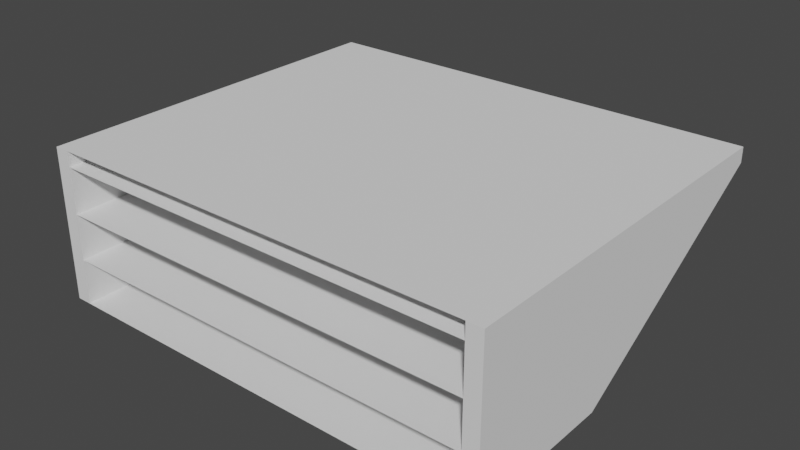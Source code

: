 # Source: comics_counter.blend  (saved by Blender 3.4.6; exported with 4.5.12 LTS)
import bpy
from mathutils import Matrix  # noqa: F401  (used for matrix-valued properties, if any)

bpy.ops.wm.read_factory_settings(use_empty=True)
scene = bpy.context.scene
scene.name = 'Scene'

# ---- collections
col_collection = bpy.data.collections.new('Collection'); scene.collection.children.link(col_collection)

# ---- world
world_world = bpy.data.worlds.new('World'); scene.world = world_world
world_world.use_nodes = True; world_world.node_tree.nodes.clear()
_N = world_world.node_tree.nodes; _L = world_world.node_tree.links
n0 = _N.new('ShaderNodeOutputWorld'); n0.name = 'World Output'; n0.location = (300, 300)
n1 = _N.new('ShaderNodeBackground'); n1.name = 'Background'; n1.location = (10, 300)
n1.inputs[0].default_value = (0.05088, 0.05088, 0.05088, 1.0)
_L.new(n1.outputs[0], n0.inputs[0])
n0.is_active_output = True
world_world.color = (0.05088, 0.05088, 0.05088)
world_world.use_sun_shadow = False
world_world.sun_shadow_jitter_overblur = 0.0

# ---- meshes
me_cube = bpy.data.meshes.new('Cube')
me_cube.from_pydata([(-1.5, 0.0, 0.0), (-1.5, 1.0, 0.0), (-1.5, 0.0, -1.0), (-1.5, 1.0, -1.0), (-1.4, 0.0, 0.0), (-1.4, 1.0, 0.0), (-1.4, 0.0, -1.0), (-1.4, 1.0, -1.0), (-1.5, 2.5, -2.384e-07), (-1.5, 2.5, -0.1), (-1.4, 2.5, -2.384e-07), (-1.4, 2.5, -0.1), (1.4, 0.0, 0.0), (1.4, 1.0, 0.0), (1.4, 0.0, -1.0), (1.4, 1.0, -1.0), (1.5, 0.0, 0.0), (1.5, 1.0, 0.0), (1.5, 0.0, -1.0), (1.5, 1.0, -1.0), (1.4, 2.5, -2.384e-07), (1.4, 2.5, -0.1), (1.5, 2.5, -2.384e-07), (1.5, 2.5, -0.1), (-1.4, -5.96e-08, -0.7), (-1.4, 1.5, -0.7), (1.4, -5.96e-08, -0.7), (1.4, 1.5, -0.7), (-1.4, -2.98e-08, -0.4), (-1.4, 2.0, -0.4), (1.4, -2.98e-08, -0.4), (1.4, 2.0, -0.4), (-1.4, -7.451e-09, -0.1), (-1.4, 2.5, -0.1), (1.4, -7.451e-09, -0.1), (1.4, 2.5, -0.1), (-1.4, 1.0, -0.95), (1.4, 1.0, -0.95), (-1.4, 1.5, -0.65), (1.4, 1.5, -0.65), (-1.4, 2.0, -0.35), (1.4, 2.0, -0.35)], [], [(0, 1, 3, 2), (2, 3, 7, 6), (6, 7, 5, 4), (4, 5, 1, 0), (2, 6, 4, 0), (3, 1, 8, 9), (11, 9, 8, 10), (1, 5, 10, 8), (7, 3, 9, 11), (5, 7, 11, 10), (12, 13, 15, 14), (14, 15, 19, 18), (18, 19, 17, 16), (16, 17, 13, 12), (14, 18, 16, 12), (15, 13, 20, 21), (23, 21, 20, 22), (13, 17, 22, 20), (19, 15, 21, 23), (17, 19, 23, 22), (10, 4, 12, 20), (7, 15, 14, 6), (25, 27, 26, 24), (29, 31, 30, 28), (21, 11, 10, 20), (33, 35, 34, 32), (7, 36, 37, 15), (29, 40, 41, 31), (25, 38, 39, 27)])
_uv = me_cube.uv_layers.new(name='UVMap')
_uv.uv.foreach_set('vector', [0.375, 0.0, 0.625, 0.0, 0.625, 0.25, 0.375, 0.25, 0.375, 0.25, 0.625, 0.25, 0.625, 0.5, 0.375, 0.5, 0.375, 0.5, 0.625, 0.5, 0.625, 0.75, 0.375, 0.75, 0.375, 0.75, 0.625, 0.75, 0.625, 1.0, 0.375, 1.0, 0.125, 0.5, 0.375, 0.5, 0.375, 0.75, 0.125, 0.75, 0.625, 0.25, 0.625, 0.0, 0.625, 0.0, 0.625, 0.25, 0.625, 0.5, 0.875, 0.5, 0.875, 0.75, 0.625, 0.75, 0.625, 1.0, 0.625, 0.75, 0.625, 0.75, 0.625, 1.0, 0.625, 0.5, 0.625, 0.25, 0.625, 0.25, 0.625, 0.5, 0.625, 0.75, 0.625, 0.5, 0.625, 0.5, 0.625, 0.75, 0.375, 0.0, 0.625, 0.0, 0.625, 0.25, 0.375, 0.25, 0.375, 0.25, 0.625, 0.25, 0.625, 0.5, 0.375, 0.5, 0.375, 0.5, 0.625, 0.5, 0.625, 0.75, 0.375, 0.75, 0.375, 0.75, 0.625, 0.75, 0.625, 1.0, 0.375, 1.0, 0.125, 0.5, 0.375, 0.5, 0.375, 0.75, 0.125, 0.75, 0.625, 0.25, 0.625, 0.0, 0.625, 0.0, 0.625, 0.25, 0.625, 0.5, 0.875, 0.5, 0.875, 0.75, 0.625, 0.75, 0.625, 1.0, 0.625, 0.75, 0.625, 0.75, 0.625, 1.0, 0.625, 0.5, 0.625, 0.25, 0.625, 0.25, 0.625, 0.5, 0.625, 0.75, 0.625, 0.5, 0.625, 0.5, 0.625, 0.75, 0.0, 0.0, 0.0, 0.0, 0.0, 0.0, 0.0, 0.0, 0.625, 0.5, 0.625, 0.25, 0.375, 0.25, 0.375, 0.5, 0.625, 0.5, 0.625, 0.25, 0.375, 0.25, 0.375, 0.5, 0.625, 0.5, 0.625, 0.25, 0.375, 0.25, 0.375, 0.5, 0.0, 0.0, 0.0, 0.0, 0.0, 0.0, 0.0, 0.0, 0.625, 0.5, 0.625, 0.25, 0.375, 0.25, 0.375, 0.5, 0.625, 0.5, 0.625, 0.5, 0.625, 0.25, 0.625, 0.25, 0.625, 0.5, 0.625, 0.5, 0.625, 0.25, 0.625, 0.25, 0.625, 0.5, 0.625, 0.5, 0.625, 0.25, 0.625, 0.25])
me_cube.update()

# ---- objects
ob_cube_001 = bpy.data.objects.new('Cube.001', me_cube)

# ---- transforms, parenting, visibility, modifiers, constraints
ob_cube_001.location = (0.0, 0.0, 0.0)

# ---- collection membership
col_collection.objects.link(ob_cube_001)

# ---- scene / render settings (as saved in the file)
scene.frame_start = 1; scene.frame_end = 250; scene.frame_set(24)
scene.render.engine = 'BLENDER_EEVEE_NEXT'
scene.cycles.sampling_pattern = 'TABULATED_SOBOL'
scene.cycles.use_light_tree = False
scene.view_settings.view_transform = 'Filmic'
bpy.context.view_layer.update()

# ---- added for rendering (the .blend has no active camera and no usable light): camera, sun
cam_auto = bpy.data.cameras.new('AutoCamera')
cam_auto.lens = 50.0
cam_auto.sensor_width = 36.0
cam_auto.clip_end = 1000.0
ob_auto_camera = bpy.data.objects.new('AutoCamera', cam_auto)
scene.collection.objects.link(ob_auto_camera)
ob_auto_camera.location = (3.7297, -3.22564, 2.48376)
ob_auto_camera.rotation_euler = (1.09748, -7.21219e-08, 0.694738)
scene.camera = ob_auto_camera
light_auto_sun = bpy.data.lights.new('AutoSun', 'SUN')
light_auto_sun.energy = 3.0
light_auto_sun.angle = 0.0523599
ob_auto_sun = bpy.data.objects.new('AutoSun', light_auto_sun)
scene.collection.objects.link(ob_auto_sun)
ob_auto_sun.rotation_euler = (0.872665, 0.174533, 0.523599)
bpy.context.view_layer.update()
